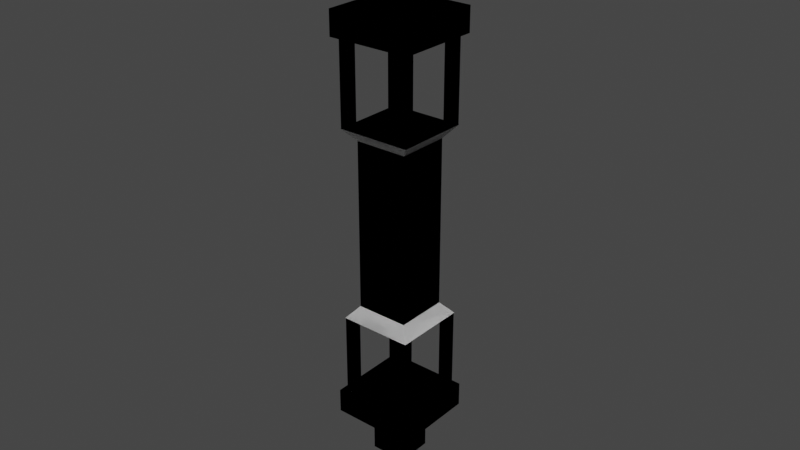 # Source: Tower.blend  (saved by Blender 2.82.7; exported with 4.5.12 LTS)
import bpy
from mathutils import Matrix  # noqa: F401  (used for matrix-valued properties, if any)

bpy.ops.wm.read_factory_settings(use_empty=True)
scene = bpy.context.scene
scene.name = 'Scene'

# ---- collections
col_collection = bpy.data.collections.new('Collection'); scene.collection.children.link(col_collection)

# ---- materials (node trees are filled in below, after node groups)
mat_material = bpy.data.materials.new('Material')
mat_material.alpha_threshold = 0.0
mat_material.use_transparent_shadow = False
mat_material.line_color = (0.0, 0.0, 0.0, 1.0)

# ---- material node trees
mat_material.use_nodes = True; mat_material.node_tree.nodes.clear()
_N = mat_material.node_tree.nodes; _L = mat_material.node_tree.links
n0 = _N.new('ShaderNodeOutputMaterial'); n0.name = 'Material Output'; n0.location = (300, 300)
n1 = _N.new('ShaderNodeBsdfPrincipled'); n1.name = 'Principled BSDF'; n1.location = (10, 300)
n1.distribution = 'GGX'
n1.subsurface_method = 'BURLEY'
n1.inputs[2].default_value = 0.4
n1.inputs[3].default_value = 1.45
n1.inputs[27].default_value = (0.0, 0.0, 0.0, 1.0)
n1.inputs[28].default_value = 1.0
_L.new(n1.outputs[0], n0.inputs[0])
n0.is_active_output = True

# ---- world
world_world = bpy.data.worlds.new('World'); scene.world = world_world
world_world.use_nodes = True; world_world.node_tree.nodes.clear()
_N = world_world.node_tree.nodes; _L = world_world.node_tree.links
n0 = _N.new('ShaderNodeOutputWorld'); n0.name = 'World Output'; n0.location = (300, 300)
n1 = _N.new('ShaderNodeBackground'); n1.name = 'Background'; n1.location = (10, 300)
n1.inputs[0].default_value = (0.05088, 0.05088, 0.05088, 1.0)
_L.new(n1.outputs[0], n0.inputs[0])
n0.is_active_output = True
world_world.color = (0.05088, 0.05088, 0.05088)
world_world.use_sun_shadow = False
world_world.sun_shadow_jitter_overblur = 0.0

# ---- meshes
me_cube = bpy.data.meshes.new('Cube')
me_cube.from_pydata([(1.0, 1.0, 30.59), (1.0, 1.0, -1.0), (1.0, -1.0, 30.59), (1.0, -1.0, -1.0), (-1.0, 1.0, 30.59), (-1.0, 1.0, -1.0), (-1.0, -1.0, 30.59), (-1.0, -1.0, -1.0), (1.393, -1.393, 35.0), (-1.393, -1.393, 35.0), (1.393, 1.393, 35.0), (-1.393, 1.393, 35.0), (1.02, 1.02, 35.01), (1.02, 1.02, 64.98), (1.02, 1.38, 35.01), (1.02, 1.38, 64.98), (1.38, 1.02, 35.01), (1.38, 1.02, 64.98), (1.38, 1.38, 35.01), (1.38, 1.38, 64.98), (1.02, -1.38, 35.01), (1.02, -1.38, 64.98), (1.02, -1.02, 35.01), (1.02, -1.02, 64.98), (1.38, -1.38, 35.01), (1.38, -1.38, 64.98), (1.38, -1.02, 35.01), (1.38, -1.02, 64.98), (-1.38, -1.38, 35.01), (-1.38, -1.38, 64.98), (-1.38, -1.02, 35.01), (-1.38, -1.02, 64.98), (-1.02, -1.38, 35.01), (-1.02, -1.38, 64.98), (-1.02, -1.02, 35.01), (-1.02, -1.02, 64.98), (-1.38, 1.02, 35.01), (-1.38, 1.02, 64.98), (-1.38, 1.38, 35.01), (-1.38, 1.38, 64.98), (-1.02, 1.02, 35.01), (-1.02, 1.02, 64.98), (-1.02, 1.38, 35.01), (-1.02, 1.38, 64.98), (-1.582, -1.582, 65.0), (1.582, -1.582, 65.0), (-1.582, 1.582, 65.0), (1.582, 1.582, 65.0), (-0.6894, 0.6894, 73.8), (-0.6894, -0.6894, 73.8), (0.6894, -0.6894, 73.8), (0.6894, 0.6894, 73.8), (-1.582, 1.582, 73.8), (-1.582, -1.582, 73.8), (1.582, -1.582, 73.8), (1.582, 1.582, 73.8), (-1.582, 1.582, 73.8), (-1.582, -1.582, 73.8), (1.582, -1.582, 73.8), (1.582, 1.582, 73.8), (-0.3434, 0.3434, 90.86), (-0.3434, -0.3434, 90.86), (0.3434, -0.3434, 90.86), (0.3434, 0.3434, 90.86), (-0.6894, 0.6894, 90.86), (-0.6894, -0.6894, 90.86), (0.6894, -0.6894, 90.86), (0.6894, 0.6894, 90.86), (-0.1284, 0.1284, 100.3), (-0.1284, -0.1284, 100.3), (0.1284, -0.1284, 100.3), (0.1284, 0.1284, 100.3), (-0.3434, 0.3434, 100.3), (-0.3434, -0.3434, 100.3), (0.3434, -0.3434, 100.3), (0.3434, 0.3434, 100.3), (-0.02881, 0.02881, 107.0), (-0.02881, -0.02881, 107.0), (0.02881, -0.02881, 107.0), (0.02881, 0.02881, 107.0), (-0.1284, 0.1284, 107.0), (-0.1284, -0.1284, 107.0), (0.1284, -0.1284, 107.0), (0.1284, 0.1284, 107.0), (-0.02881, 0.02881, 111.2), (-0.02881, -0.02881, 111.2), (0.02881, -0.02881, 111.2), (0.02881, 0.02881, 111.2), (-1.0, 1.0, 30.59), (-1.0, 1.0, -1.0), (-1.0, -1.0, 30.59), (-1.0, -1.0, -1.0), (1.0, 1.0, 30.59), (1.0, 1.0, -1.0), (1.0, -1.0, 30.59), (1.0, -1.0, -1.0), (-1.393, -1.393, 35.0), (1.393, -1.393, 35.0), (-1.393, 1.393, 35.0), (1.393, 1.393, 35.0), (-1.02, 1.02, 35.01), (-1.02, 1.02, 64.98), (-1.02, 1.38, 35.01), (-1.02, 1.38, 64.98), (-1.38, 1.02, 35.01), (-1.38, 1.02, 64.98), (-1.38, 1.38, 35.01), (-1.38, 1.38, 64.98), (-1.02, -1.38, 35.01), (-1.02, -1.38, 64.98), (-1.02, -1.02, 35.01), (-1.02, -1.02, 64.98), (-1.38, -1.38, 35.01), (-1.38, -1.38, 64.98), (-1.38, -1.02, 35.01), (-1.38, -1.02, 64.98), (1.38, -1.38, 35.01), (1.38, -1.38, 64.98), (1.38, -1.02, 35.01), (1.38, -1.02, 64.98), (1.02, -1.38, 35.01), (1.02, -1.38, 64.98), (1.02, -1.02, 35.01), (1.02, -1.02, 64.98), (1.38, 1.02, 35.01), (1.38, 1.02, 64.98), (1.38, 1.38, 35.01), (1.38, 1.38, 64.98), (1.02, 1.02, 35.01), (1.02, 1.02, 64.98), (1.02, 1.38, 35.01), (1.02, 1.38, 64.98), (1.582, -1.582, 65.0), (-1.582, -1.582, 65.0), (1.582, 1.582, 65.0), (-1.582, 1.582, 65.0), (0.6894, 0.6894, 73.8), (0.6894, -0.6894, 73.8), (-0.6894, -0.6894, 73.8), (-0.6894, 0.6894, 73.8), (1.582, 1.582, 73.8), (1.582, -1.582, 73.8), (-1.582, -1.582, 73.8), (-1.582, 1.582, 73.8), (1.582, 1.582, 73.8), (1.582, -1.582, 73.8), (-1.582, -1.582, 73.8), (-1.582, 1.582, 73.8), (0.3434, 0.3434, 90.86), (0.3434, -0.3434, 90.86), (-0.3434, -0.3434, 90.86), (-0.3434, 0.3434, 90.86), (0.6894, 0.6894, 90.86), (0.6894, -0.6894, 90.86), (-0.6894, -0.6894, 90.86), (-0.6894, 0.6894, 90.86), (0.1284, 0.1284, 100.3), (0.1284, -0.1284, 100.3), (-0.1284, -0.1284, 100.3), (-0.1284, 0.1284, 100.3), (0.3434, 0.3434, 100.3), (0.3434, -0.3434, 100.3), (-0.3434, -0.3434, 100.3), (-0.3434, 0.3434, 100.3), (0.02881, 0.02881, 107.0), (0.02881, -0.02881, 107.0), (-0.02881, -0.02881, 107.0), (-0.02881, 0.02881, 107.0), (0.1284, 0.1284, 107.0), (0.1284, -0.1284, 107.0), (-0.1284, -0.1284, 107.0), (-0.1284, 0.1284, 107.0), (0.02881, 0.02881, 111.2), (0.02881, -0.02881, 111.2), (-0.02881, -0.02881, 111.2), (-0.02881, 0.02881, 111.2), (1.0, 1.0, -30.59), (1.0, 1.0, 1.0), (1.0, -1.0, -30.59), (1.0, -1.0, 1.0), (-1.0, 1.0, -30.59), (-1.0, 1.0, 1.0), (-1.0, -1.0, -30.59), (-1.0, -1.0, 1.0), (1.393, -1.393, -35.0), (-1.393, -1.393, -35.0), (1.393, 1.393, -35.0), (-1.393, 1.393, -35.0), (1.02, 1.02, -35.01), (1.02, 1.02, -64.98), (1.02, 1.38, -35.01), (1.02, 1.38, -64.98), (1.38, 1.02, -35.01), (1.38, 1.02, -64.98), (1.38, 1.38, -35.01), (1.38, 1.38, -64.98), (1.02, -1.38, -35.01), (1.02, -1.38, -64.98), (1.02, -1.02, -35.01), (1.02, -1.02, -64.98), (1.38, -1.38, -35.01), (1.38, -1.38, -64.98), (1.38, -1.02, -35.01), (1.38, -1.02, -64.98), (-1.38, -1.38, -35.01), (-1.38, -1.38, -64.98), (-1.38, -1.02, -35.01), (-1.38, -1.02, -64.98), (-1.02, -1.38, -35.01), (-1.02, -1.38, -64.98), (-1.02, -1.02, -35.01), (-1.02, -1.02, -64.98), (-1.38, 1.02, -35.01), (-1.38, 1.02, -64.98), (-1.38, 1.38, -35.01), (-1.38, 1.38, -64.98), (-1.02, 1.02, -35.01), (-1.02, 1.02, -64.98), (-1.02, 1.38, -35.01), (-1.02, 1.38, -64.98), (-1.582, -1.582, -65.0), (1.582, -1.582, -65.0), (-1.582, 1.582, -65.0), (1.582, 1.582, -65.0), (-0.6894, 0.6894, -73.8), (-0.6894, -0.6894, -73.8), (0.6894, -0.6894, -73.8), (0.6894, 0.6894, -73.8), (-1.582, 1.582, -73.8), (-1.582, -1.582, -73.8), (1.582, -1.582, -73.8), (1.582, 1.582, -73.8), (-1.582, 1.582, -73.8), (-1.582, -1.582, -73.8), (1.582, -1.582, -73.8), (1.582, 1.582, -73.8), (-0.3434, 0.3434, -90.86), (-0.3434, -0.3434, -90.86), (0.3434, -0.3434, -90.86), (0.3434, 0.3434, -90.86), (-0.6894, 0.6894, -90.86), (-0.6894, -0.6894, -90.86), (0.6894, -0.6894, -90.86), (0.6894, 0.6894, -90.86), (-0.1284, 0.1284, -100.3), (-0.1284, -0.1284, -100.3), (0.1284, -0.1284, -100.3), (0.1284, 0.1284, -100.3), (-0.3434, 0.3434, -100.3), (-0.3434, -0.3434, -100.3), (0.3434, -0.3434, -100.3), (0.3434, 0.3434, -100.3), (-0.02881, 0.02881, -107.0), (-0.02881, -0.02881, -107.0), (0.02881, -0.02881, -107.0), (0.02881, 0.02881, -107.0), (-0.1284, 0.1284, -107.0), (-0.1284, -0.1284, -107.0), (0.1284, -0.1284, -107.0), (0.1284, 0.1284, -107.0), (-0.02881, 0.02881, -111.2), (-0.02881, -0.02881, -111.2), (0.02881, -0.02881, -111.2), (0.02881, 0.02881, -111.2), (-1.0, 1.0, -30.59), (-1.0, 1.0, 1.0), (-1.0, -1.0, -30.59), (-1.0, -1.0, 1.0), (1.0, 1.0, -30.59), (1.0, 1.0, 1.0), (1.0, -1.0, -30.59), (1.0, -1.0, 1.0), (-1.393, -1.393, -35.0), (1.393, -1.393, -35.0), (-1.393, 1.393, -35.0), (1.393, 1.393, -35.0), (-1.02, 1.02, -35.01), (-1.02, 1.02, -64.98), (-1.02, 1.38, -35.01), (-1.02, 1.38, -64.98), (-1.38, 1.02, -35.01), (-1.38, 1.02, -64.98), (-1.38, 1.38, -35.01), (-1.38, 1.38, -64.98), (-1.02, -1.38, -35.01), (-1.02, -1.38, -64.98), (-1.02, -1.02, -35.01), (-1.02, -1.02, -64.98), (-1.38, -1.38, -35.01), (-1.38, -1.38, -64.98), (-1.38, -1.02, -35.01), (-1.38, -1.02, -64.98), (1.38, -1.38, -35.01), (1.38, -1.38, -64.98), (1.38, -1.02, -35.01), (1.38, -1.02, -64.98), (1.02, -1.38, -35.01), (1.02, -1.38, -64.98), (1.02, -1.02, -35.01), (1.02, -1.02, -64.98), (1.38, 1.02, -35.01), (1.38, 1.02, -64.98), (1.38, 1.38, -35.01), (1.38, 1.38, -64.98), (1.02, 1.02, -35.01), (1.02, 1.02, -64.98), (1.02, 1.38, -35.01), (1.02, 1.38, -64.98), (1.582, -1.582, -65.0), (-1.582, -1.582, -65.0), (1.582, 1.582, -65.0), (-1.582, 1.582, -65.0), (0.6894, 0.6894, -73.8), (0.6894, -0.6894, -73.8), (-0.6894, -0.6894, -73.8), (-0.6894, 0.6894, -73.8), (1.582, 1.582, -73.8), (1.582, -1.582, -73.8), (-1.582, -1.582, -73.8), (-1.582, 1.582, -73.8), (1.582, 1.582, -73.8), (1.582, -1.582, -73.8), (-1.582, -1.582, -73.8), (-1.582, 1.582, -73.8), (0.3434, 0.3434, -90.86), (0.3434, -0.3434, -90.86), (-0.3434, -0.3434, -90.86), (-0.3434, 0.3434, -90.86), (0.6894, 0.6894, -90.86), (0.6894, -0.6894, -90.86), (-0.6894, -0.6894, -90.86), (-0.6894, 0.6894, -90.86), (0.1284, 0.1284, -100.3), (0.1284, -0.1284, -100.3), (-0.1284, -0.1284, -100.3), (-0.1284, 0.1284, -100.3), (0.3434, 0.3434, -100.3), (0.3434, -0.3434, -100.3), (-0.3434, -0.3434, -100.3), (-0.3434, 0.3434, -100.3), (0.02881, 0.02881, -107.0), (0.02881, -0.02881, -107.0), (-0.02881, -0.02881, -107.0), (-0.02881, 0.02881, -107.0), (0.1284, 0.1284, -107.0), (0.1284, -0.1284, -107.0), (-0.1284, -0.1284, -107.0), (-0.1284, 0.1284, -107.0), (0.02881, 0.02881, -111.2), (0.02881, -0.02881, -111.2), (-0.02881, -0.02881, -111.2), (-0.02881, 0.02881, -111.2)], [], [(6, 2, 8, 9), (3, 2, 6, 7), (7, 6, 4, 5), (5, 1, 3, 7), (1, 0, 2, 3), (5, 4, 0, 1), (10, 11, 9, 8), (4, 6, 9, 11), (2, 0, 10, 8), (0, 4, 11, 10), (12, 13, 15, 14), (14, 15, 19, 18), (18, 19, 17, 16), (16, 17, 13, 12), (14, 18, 16, 12), (19, 15, 13, 17), (20, 21, 23, 22), (22, 23, 27, 26), (26, 27, 25, 24), (24, 25, 21, 20), (22, 26, 24, 20), (27, 23, 21, 25), (28, 29, 31, 30), (30, 31, 35, 34), (34, 35, 33, 32), (32, 33, 29, 28), (30, 34, 32, 28), (35, 31, 29, 33), (36, 37, 39, 38), (38, 39, 43, 42), (42, 43, 41, 40), (40, 41, 37, 36), (38, 42, 40, 36), (43, 39, 37, 41), (44, 46, 47, 45), (51, 48, 64, 67), (46, 44, 53, 52), (47, 46, 52, 55), (44, 45, 54, 53), (45, 47, 55, 54), (57, 56, 52, 53), (58, 57, 53, 54), (59, 58, 54, 55), (56, 59, 55, 52), (49, 48, 56, 57), (50, 49, 57, 58), (51, 50, 58, 59), (48, 51, 59, 56), (63, 60, 72, 75), (49, 50, 66, 65), (50, 51, 67, 66), (48, 49, 65, 64), (61, 60, 64, 65), (62, 61, 65, 66), (63, 62, 66, 67), (60, 63, 67, 64), (71, 68, 80, 83), (61, 62, 74, 73), (62, 63, 75, 74), (60, 61, 73, 72), (69, 68, 72, 73), (70, 69, 73, 74), (71, 70, 74, 75), (68, 71, 75, 72), (79, 76, 84, 87), (69, 70, 82, 81), (70, 71, 83, 82), (68, 69, 81, 80), (77, 76, 80, 81), (78, 77, 81, 82), (79, 78, 82, 83), (76, 79, 83, 80), (85, 86, 87, 84), (77, 78, 86, 85), (78, 79, 87, 86), (76, 77, 85, 84), (94, 97, 96, 90), (91, 95, 94, 90), (95, 93, 92, 94), (93, 95, 91, 89), (89, 91, 90, 88), (93, 89, 88, 92), (98, 96, 97, 99), (92, 99, 97, 94), (90, 96, 98, 88), (88, 98, 99, 92), (100, 102, 103, 101), (102, 106, 107, 103), (106, 104, 105, 107), (104, 100, 101, 105), (102, 100, 104, 106), (107, 105, 101, 103), (108, 110, 111, 109), (110, 114, 115, 111), (114, 112, 113, 115), (112, 108, 109, 113), (110, 108, 112, 114), (115, 113, 109, 111), (116, 118, 119, 117), (118, 122, 123, 119), (122, 120, 121, 123), (120, 116, 117, 121), (118, 116, 120, 122), (123, 121, 117, 119), (124, 126, 127, 125), (126, 130, 131, 127), (130, 128, 129, 131), (128, 124, 125, 129), (126, 124, 128, 130), (131, 129, 125, 127), (132, 133, 135, 134), (139, 155, 152, 136), (134, 140, 141, 132), (135, 143, 140, 134), (132, 141, 142, 133), (133, 142, 143, 135), (145, 141, 140, 144), (146, 142, 141, 145), (147, 143, 142, 146), (144, 140, 143, 147), (137, 145, 144, 136), (138, 146, 145, 137), (139, 147, 146, 138), (136, 144, 147, 139), (151, 163, 160, 148), (137, 153, 154, 138), (138, 154, 155, 139), (136, 152, 153, 137), (149, 153, 152, 148), (150, 154, 153, 149), (151, 155, 154, 150), (148, 152, 155, 151), (159, 171, 168, 156), (149, 161, 162, 150), (150, 162, 163, 151), (148, 160, 161, 149), (157, 161, 160, 156), (158, 162, 161, 157), (159, 163, 162, 158), (156, 160, 163, 159), (167, 175, 172, 164), (157, 169, 170, 158), (158, 170, 171, 159), (156, 168, 169, 157), (165, 169, 168, 164), (166, 170, 169, 165), (167, 171, 170, 166), (164, 168, 171, 167), (173, 172, 175, 174), (165, 173, 174, 166), (166, 174, 175, 167), (164, 172, 173, 165), (182, 185, 184, 178), (179, 183, 182, 178), (183, 181, 180, 182), (181, 183, 179, 177), (177, 179, 178, 176), (181, 177, 176, 180), (186, 184, 185, 187), (180, 187, 185, 182), (178, 184, 186, 176), (176, 186, 187, 180), (188, 190, 191, 189), (190, 194, 195, 191), (194, 192, 193, 195), (192, 188, 189, 193), (190, 188, 192, 194), (195, 193, 189, 191), (196, 198, 199, 197), (198, 202, 203, 199), (202, 200, 201, 203), (200, 196, 197, 201), (198, 196, 200, 202), (203, 201, 197, 199), (204, 206, 207, 205), (206, 210, 211, 207), (210, 208, 209, 211), (208, 204, 205, 209), (206, 204, 208, 210), (211, 209, 205, 207), (212, 214, 215, 213), (214, 218, 219, 215), (218, 216, 217, 219), (216, 212, 213, 217), (214, 212, 216, 218), (219, 217, 213, 215), (220, 221, 223, 222), (227, 243, 240, 224), (222, 228, 229, 220), (223, 231, 228, 222), (220, 229, 230, 221), (221, 230, 231, 223), (233, 229, 228, 232), (234, 230, 229, 233), (235, 231, 230, 234), (232, 228, 231, 235), (225, 233, 232, 224), (226, 234, 233, 225), (227, 235, 234, 226), (224, 232, 235, 227), (239, 251, 248, 236), (225, 241, 242, 226), (226, 242, 243, 227), (224, 240, 241, 225), (237, 241, 240, 236), (238, 242, 241, 237), (239, 243, 242, 238), (236, 240, 243, 239), (247, 259, 256, 244), (237, 249, 250, 238), (238, 250, 251, 239), (236, 248, 249, 237), (245, 249, 248, 244), (246, 250, 249, 245), (247, 251, 250, 246), (244, 248, 251, 247), (255, 263, 260, 252), (245, 257, 258, 246), (246, 258, 259, 247), (244, 256, 257, 245), (253, 257, 256, 252), (254, 258, 257, 253), (255, 259, 258, 254), (252, 256, 259, 255), (261, 260, 263, 262), (253, 261, 262, 254), (254, 262, 263, 255), (252, 260, 261, 253), (270, 266, 272, 273), (267, 266, 270, 271), (271, 270, 268, 269), (269, 265, 267, 271), (265, 264, 266, 267), (269, 268, 264, 265), (274, 275, 273, 272), (268, 270, 273, 275), (266, 264, 274, 272), (264, 268, 275, 274), (276, 277, 279, 278), (278, 279, 283, 282), (282, 283, 281, 280), (280, 281, 277, 276), (278, 282, 280, 276), (283, 279, 277, 281), (284, 285, 287, 286), (286, 287, 291, 290), (290, 291, 289, 288), (288, 289, 285, 284), (286, 290, 288, 284), (291, 287, 285, 289), (292, 293, 295, 294), (294, 295, 299, 298), (298, 299, 297, 296), (296, 297, 293, 292), (294, 298, 296, 292), (299, 295, 293, 297), (300, 301, 303, 302), (302, 303, 307, 306), (306, 307, 305, 304), (304, 305, 301, 300), (302, 306, 304, 300), (307, 303, 301, 305), (308, 310, 311, 309), (315, 312, 328, 331), (310, 308, 317, 316), (311, 310, 316, 319), (308, 309, 318, 317), (309, 311, 319, 318), (321, 320, 316, 317), (322, 321, 317, 318), (323, 322, 318, 319), (320, 323, 319, 316), (313, 312, 320, 321), (314, 313, 321, 322), (315, 314, 322, 323), (312, 315, 323, 320), (327, 324, 336, 339), (313, 314, 330, 329), (314, 315, 331, 330), (312, 313, 329, 328), (325, 324, 328, 329), (326, 325, 329, 330), (327, 326, 330, 331), (324, 327, 331, 328), (335, 332, 344, 347), (325, 326, 338, 337), (326, 327, 339, 338), (324, 325, 337, 336), (333, 332, 336, 337), (334, 333, 337, 338), (335, 334, 338, 339), (332, 335, 339, 336), (343, 340, 348, 351), (333, 334, 346, 345), (334, 335, 347, 346), (332, 333, 345, 344), (341, 340, 344, 345), (342, 341, 345, 346), (343, 342, 346, 347), (340, 343, 347, 344), (349, 350, 351, 348), (341, 342, 350, 349), (342, 343, 351, 350), (340, 341, 349, 348)])
_uv = me_cube.uv_layers.new(name='UVMap')
_uv.uv.foreach_set('vector', [0.625, 1.0, 0.625, 0.75, 0.625, 0.75, 0.625, 1.0, 0.375, 0.75, 0.625, 0.75, 0.625, 1.0, 0.375, 1.0, 0.375, 0.0, 0.625, 0.0, 0.625, 0.25, 0.375, 0.25, 0.125, 0.5, 0.375, 0.5, 0.375, 0.75, 0.125, 0.75, 0.375, 0.5, 0.625, 0.5, 0.625, 0.75, 0.375, 0.75, 0.375, 0.25, 0.625, 0.25, 0.625, 0.5, 0.375, 0.5, 0.625, 0.5, 0.875, 0.5, 0.875, 0.75, 0.625, 0.75, 0.625, 0.25, 0.625, 0.0, 0.625, 0.0, 0.625, 0.25, 0.625, 0.75, 0.625, 0.5, 0.625, 0.5, 0.625, 0.75, 0.625, 0.5, 0.625, 0.25, 0.625, 0.25, 0.625, 0.5, 0.375, 0.0, 0.625, 0.0, 0.625, 0.25, 0.375, 0.25, 0.375, 0.25, 0.625, 0.25, 0.625, 0.5, 0.375, 0.5, 0.375, 0.5, 0.625, 0.5, 0.625, 0.75, 0.375, 0.75, 0.375, 0.75, 0.625, 0.75, 0.625, 1.0, 0.375, 1.0, 0.125, 0.5, 0.375, 0.5, 0.375, 0.75, 0.125, 0.75, 0.625, 0.5, 0.875, 0.5, 0.875, 0.75, 0.625, 0.75, 0.375, 0.0, 0.625, 0.0, 0.625, 0.25, 0.375, 0.25, 0.375, 0.25, 0.625, 0.25, 0.625, 0.5, 0.375, 0.5, 0.375, 0.5, 0.625, 0.5, 0.625, 0.75, 0.375, 0.75, 0.375, 0.75, 0.625, 0.75, 0.625, 1.0, 0.375, 1.0, 0.125, 0.5, 0.375, 0.5, 0.375, 0.75, 0.125, 0.75, 0.625, 0.5, 0.875, 0.5, 0.875, 0.75, 0.625, 0.75, 0.375, 0.0, 0.625, 0.0, 0.625, 0.25, 0.375, 0.25, 0.375, 0.25, 0.625, 0.25, 0.625, 0.5, 0.375, 0.5, 0.375, 0.5, 0.625, 0.5, 0.625, 0.75, 0.375, 0.75, 0.375, 0.75, 0.625, 0.75, 0.625, 1.0, 0.375, 1.0, 0.125, 0.5, 0.375, 0.5, 0.375, 0.75, 0.125, 0.75, 0.625, 0.5, 0.875, 0.5, 0.875, 0.75, 0.625, 0.75, 0.375, 0.0, 0.625, 0.0, 0.625, 0.25, 0.375, 0.25, 0.375, 0.25, 0.625, 0.25, 0.625, 0.5, 0.375, 0.5, 0.375, 0.5, 0.625, 0.5, 0.625, 0.75, 0.375, 0.75, 0.375, 0.75, 0.625, 0.75, 0.625, 1.0, 0.375, 1.0, 0.125, 0.5, 0.375, 0.5, 0.375, 0.75, 0.125, 0.75, 0.625, 0.5, 0.875, 0.5, 0.875, 0.75, 0.625, 0.75, 0.0, 0.0, 0.0, 1.0, 1.0, 1.0, 1.0, 0.0, 0.7178, 0.7178, 0.2822, 0.7178, 0.2822, 0.7178, 0.7178, 0.7178, 0.0, 1.0, 0.0, 0.0, 0.0, 0.0, 0.0, 1.0, 1.0, 1.0, 0.0, 1.0, 0.0, 1.0, 1.0, 1.0, 0.0, 0.0, 1.0, 0.0, 1.0, 0.0, 0.0, 0.0, 1.0, 0.0, 1.0, 1.0, 1.0, 1.0, 1.0, 0.0, 0.0, 0.0, 0.0, 1.0, 0.0, 1.0, 0.0, 0.0, 1.0, 0.0, 0.0, 0.0, 0.0, 0.0, 1.0, 0.0, 1.0, 1.0, 1.0, 0.0, 1.0, 0.0, 1.0, 1.0, 0.0, 1.0, 1.0, 1.0, 1.0, 1.0, 0.0, 1.0, 0.2822, 0.2822, 0.2822, 0.7178, 0.0, 1.0, 0.0, 0.0, 0.7178, 0.2822, 0.2822, 0.2822, 0.0, 0.0, 1.0, 0.0, 0.7178, 0.7178, 0.7178, 0.2822, 1.0, 0.0, 1.0, 1.0, 0.2822, 0.7178, 0.7178, 0.7178, 1.0, 1.0, 0.0, 1.0, 0.6085, 0.6085, 0.3915, 0.6085, 0.3915, 0.6085, 0.6085, 0.6085, 0.2822, 0.2822, 0.7178, 0.2822, 0.7178, 0.2822, 0.2822, 0.2822, 0.7178, 0.2822, 0.7178, 0.7178, 0.7178, 0.7178, 0.7178, 0.2822, 0.2822, 0.7178, 0.2822, 0.2822, 0.2822, 0.2822, 0.2822, 0.7178, 0.3915, 0.3915, 0.3915, 0.6085, 0.2822, 0.7178, 0.2822, 0.2822, 0.6085, 0.3915, 0.3915, 0.3915, 0.2822, 0.2822, 0.7178, 0.2822, 0.6085, 0.6085, 0.6085, 0.3915, 0.7178, 0.2822, 0.7178, 0.7178, 0.3915, 0.6085, 0.6085, 0.6085, 0.7178, 0.7178, 0.2822, 0.7178, 0.5406, 0.5406, 0.4594, 0.5406, 0.4594, 0.5406, 0.5406, 0.5406, 0.3915, 0.3915, 0.6085, 0.3915, 0.6085, 0.3915, 0.3915, 0.3915, 0.6085, 0.3915, 0.6085, 0.6085, 0.6085, 0.6085, 0.6085, 0.3915, 0.3915, 0.6085, 0.3915, 0.3915, 0.3915, 0.3915, 0.3915, 0.6085, 0.4594, 0.4594, 0.4594, 0.5406, 0.3915, 0.6085, 0.3915, 0.3915, 0.5406, 0.4594, 0.4594, 0.4594, 0.3915, 0.3915, 0.6085, 0.3915, 0.5406, 0.5406, 0.5406, 0.4594, 0.6085, 0.3915, 0.6085, 0.6085, 0.4594, 0.5406, 0.5406, 0.5406, 0.6085, 0.6085, 0.3915, 0.6085, 0.5091, 0.5091, 0.4909, 0.5091, 0.4909, 0.5091, 0.5091, 0.5091, 0.4594, 0.4594, 0.5406, 0.4594, 0.5406, 0.4594, 0.4594, 0.4594, 0.5406, 0.4594, 0.5406, 0.5406, 0.5406, 0.5406, 0.5406, 0.4594, 0.4594, 0.5406, 0.4594, 0.4594, 0.4594, 0.4594, 0.4594, 0.5406, 0.4909, 0.4909, 0.4909, 0.5091, 0.4594, 0.5406, 0.4594, 0.4594, 0.5091, 0.4909, 0.4909, 0.4909, 0.4594, 0.4594, 0.5406, 0.4594, 0.5091, 0.5091, 0.5091, 0.4909, 0.5406, 0.4594, 0.5406, 0.5406, 0.4909, 0.5091, 0.5091, 0.5091, 0.5406, 0.5406, 0.4594, 0.5406, 0.4909, 0.4909, 0.5091, 0.4909, 0.5091, 0.5091, 0.4909, 0.5091, 0.4909, 0.4909, 0.5091, 0.4909, 0.5091, 0.4909, 0.4909, 0.4909, 0.5091, 0.4909, 0.5091, 0.5091, 0.5091, 0.5091, 0.5091, 0.4909, 0.4909, 0.5091, 0.4909, 0.4909, 0.4909, 0.4909, 0.4909, 0.5091, 0.625, 1.0, 0.625, 1.0, 0.625, 0.75, 0.625, 0.75, 0.375, 0.75, 0.375, 1.0, 0.625, 1.0, 0.625, 0.75, 0.375, 0.0, 0.375, 0.25, 0.625, 0.25, 0.625, 0.0, 0.125, 0.5, 0.125, 0.75, 0.375, 0.75, 0.375, 0.5, 0.375, 0.5, 0.375, 0.75, 0.625, 0.75, 0.625, 0.5, 0.375, 0.25, 0.375, 0.5, 0.625, 0.5, 0.625, 0.25, 0.625, 0.5, 0.625, 0.75, 0.875, 0.75, 0.875, 0.5, 0.625, 0.25, 0.625, 0.25, 0.625, 0.0, 0.625, 0.0, 0.625, 0.75, 0.625, 0.75, 0.625, 0.5, 0.625, 0.5, 0.625, 0.5, 0.625, 0.5, 0.625, 0.25, 0.625, 0.25, 0.375, 0.0, 0.375, 0.25, 0.625, 0.25, 0.625, 0.0, 0.375, 0.25, 0.375, 0.5, 0.625, 0.5, 0.625, 0.25, 0.375, 0.5, 0.375, 0.75, 0.625, 0.75, 0.625, 0.5, 0.375, 0.75, 0.375, 1.0, 0.625, 1.0, 0.625, 0.75, 0.125, 0.5, 0.125, 0.75, 0.375, 0.75, 0.375, 0.5, 0.625, 0.5, 0.625, 0.75, 0.875, 0.75, 0.875, 0.5, 0.375, 0.0, 0.375, 0.25, 0.625, 0.25, 0.625, 0.0, 0.375, 0.25, 0.375, 0.5, 0.625, 0.5, 0.625, 0.25, 0.375, 0.5, 0.375, 0.75, 0.625, 0.75, 0.625, 0.5, 0.375, 0.75, 0.375, 1.0, 0.625, 1.0, 0.625, 0.75, 0.125, 0.5, 0.125, 0.75, 0.375, 0.75, 0.375, 0.5, 0.625, 0.5, 0.625, 0.75, 0.875, 0.75, 0.875, 0.5, 0.375, 0.0, 0.375, 0.25, 0.625, 0.25, 0.625, 0.0, 0.375, 0.25, 0.375, 0.5, 0.625, 0.5, 0.625, 0.25, 0.375, 0.5, 0.375, 0.75, 0.625, 0.75, 0.625, 0.5, 0.375, 0.75, 0.375, 1.0, 0.625, 1.0, 0.625, 0.75, 0.125, 0.5, 0.125, 0.75, 0.375, 0.75, 0.375, 0.5, 0.625, 0.5, 0.625, 0.75, 0.875, 0.75, 0.875, 0.5, 0.375, 0.0, 0.375, 0.25, 0.625, 0.25, 0.625, 0.0, 0.375, 0.25, 0.375, 0.5, 0.625, 0.5, 0.625, 0.25, 0.375, 0.5, 0.375, 0.75, 0.625, 0.75, 0.625, 0.5, 0.375, 0.75, 0.375, 1.0, 0.625, 1.0, 0.625, 0.75, 0.125, 0.5, 0.125, 0.75, 0.375, 0.75, 0.375, 0.5, 0.625, 0.5, 0.625, 0.75, 0.875, 0.75, 0.875, 0.5, 0.0, 0.0, 1.0, 0.0, 1.0, 1.0, 0.0, 1.0, 0.7178, 0.7178, 0.7178, 0.7178, 0.2822, 0.7178, 0.2822, 0.7178, 0.0, 1.0, 0.0, 1.0, 0.0, 0.0, 0.0, 0.0, 1.0, 1.0, 1.0, 1.0, 0.0, 1.0, 0.0, 1.0, 0.0, 0.0, 0.0, 0.0, 1.0, 0.0, 1.0, 0.0, 1.0, 0.0, 1.0, 0.0, 1.0, 1.0, 1.0, 1.0, 0.0, 0.0, 0.0, 0.0, 0.0, 1.0, 0.0, 1.0, 1.0, 0.0, 1.0, 0.0, 0.0, 0.0, 0.0, 0.0, 1.0, 1.0, 1.0, 1.0, 1.0, 0.0, 1.0, 0.0, 0.0, 1.0, 0.0, 1.0, 1.0, 1.0, 1.0, 1.0, 0.2822, 0.2822, 0.0, 0.0, 0.0, 1.0, 0.2822, 0.7178, 0.7178, 0.2822, 1.0, 0.0, 0.0, 0.0, 0.2822, 0.2822, 0.7178, 0.7178, 1.0, 1.0, 1.0, 0.0, 0.7178, 0.2822, 0.2822, 0.7178, 0.0, 1.0, 1.0, 1.0, 0.7178, 0.7178, 0.6085, 0.6085, 0.6085, 0.6085, 0.3915, 0.6085, 0.3915, 0.6085, 0.2822, 0.2822, 0.2822, 0.2822, 0.7178, 0.2822, 0.7178, 0.2822, 0.7178, 0.2822, 0.7178, 0.2822, 0.7178, 0.7178, 0.7178, 0.7178, 0.2822, 0.7178, 0.2822, 0.7178, 0.2822, 0.2822, 0.2822, 0.2822, 0.3915, 0.3915, 0.2822, 0.2822, 0.2822, 0.7178, 0.3915, 0.6085, 0.6085, 0.3915, 0.7178, 0.2822, 0.2822, 0.2822, 0.3915, 0.3915, 0.6085, 0.6085, 0.7178, 0.7178, 0.7178, 0.2822, 0.6085, 0.3915, 0.3915, 0.6085, 0.2822, 0.7178, 0.7178, 0.7178, 0.6085, 0.6085, 0.5406, 0.5406, 0.5406, 0.5406, 0.4594, 0.5406, 0.4594, 0.5406, 0.3915, 0.3915, 0.3915, 0.3915, 0.6085, 0.3915, 0.6085, 0.3915, 0.6085, 0.3915, 0.6085, 0.3915, 0.6085, 0.6085, 0.6085, 0.6085, 0.3915, 0.6085, 0.3915, 0.6085, 0.3915, 0.3915, 0.3915, 0.3915, 0.4594, 0.4594, 0.3915, 0.3915, 0.3915, 0.6085, 0.4594, 0.5406, 0.5406, 0.4594, 0.6085, 0.3915, 0.3915, 0.3915, 0.4594, 0.4594, 0.5406, 0.5406, 0.6085, 0.6085, 0.6085, 0.3915, 0.5406, 0.4594, 0.4594, 0.5406, 0.3915, 0.6085, 0.6085, 0.6085, 0.5406, 0.5406, 0.5091, 0.5091, 0.5091, 0.5091, 0.4909, 0.5091, 0.4909, 0.5091, 0.4594, 0.4594, 0.4594, 0.4594, 0.5406, 0.4594, 0.5406, 0.4594, 0.5406, 0.4594, 0.5406, 0.4594, 0.5406, 0.5406, 0.5406, 0.5406, 0.4594, 0.5406, 0.4594, 0.5406, 0.4594, 0.4594, 0.4594, 0.4594, 0.4909, 0.4909, 0.4594, 0.4594, 0.4594, 0.5406, 0.4909, 0.5091, 0.5091, 0.4909, 0.5406, 0.4594, 0.4594, 0.4594, 0.4909, 0.4909, 0.5091, 0.5091, 0.5406, 0.5406, 0.5406, 0.4594, 0.5091, 0.4909, 0.4909, 0.5091, 0.4594, 0.5406, 0.5406, 0.5406, 0.5091, 0.5091, 0.4909, 0.4909, 0.4909, 0.5091, 0.5091, 0.5091, 0.5091, 0.4909, 0.4909, 0.4909, 0.4909, 0.4909, 0.5091, 0.4909, 0.5091, 0.4909, 0.5091, 0.4909, 0.5091, 0.4909, 0.5091, 0.5091, 0.5091, 0.5091, 0.4909, 0.5091, 0.4909, 0.5091, 0.4909, 0.4909, 0.4909, 0.4909, 0.625, 1.0, 0.625, 1.0, 0.625, 0.75, 0.625, 0.75, 0.375, 0.75, 0.375, 1.0, 0.625, 1.0, 0.625, 0.75, 0.375, 0.0, 0.375, 0.25, 0.625, 0.25, 0.625, 0.0, 0.125, 0.5, 0.125, 0.75, 0.375, 0.75, 0.375, 0.5, 0.375, 0.5, 0.375, 0.75, 0.625, 0.75, 0.625, 0.5, 0.375, 0.25, 0.375, 0.5, 0.625, 0.5, 0.625, 0.25, 0.625, 0.5, 0.625, 0.75, 0.875, 0.75, 0.875, 0.5, 0.625, 0.25, 0.625, 0.25, 0.625, 0.0, 0.625, 0.0, 0.625, 0.75, 0.625, 0.75, 0.625, 0.5, 0.625, 0.5, 0.625, 0.5, 0.625, 0.5, 0.625, 0.25, 0.625, 0.25, 0.375, 0.0, 0.375, 0.25, 0.625, 0.25, 0.625, 0.0, 0.375, 0.25, 0.375, 0.5, 0.625, 0.5, 0.625, 0.25, 0.375, 0.5, 0.375, 0.75, 0.625, 0.75, 0.625, 0.5, 0.375, 0.75, 0.375, 1.0, 0.625, 1.0, 0.625, 0.75, 0.125, 0.5, 0.125, 0.75, 0.375, 0.75, 0.375, 0.5, 0.625, 0.5, 0.625, 0.75, 0.875, 0.75, 0.875, 0.5, 0.375, 0.0, 0.375, 0.25, 0.625, 0.25, 0.625, 0.0, 0.375, 0.25, 0.375, 0.5, 0.625, 0.5, 0.625, 0.25, 0.375, 0.5, 0.375, 0.75, 0.625, 0.75, 0.625, 0.5, 0.375, 0.75, 0.375, 1.0, 0.625, 1.0, 0.625, 0.75, 0.125, 0.5, 0.125, 0.75, 0.375, 0.75, 0.375, 0.5, 0.625, 0.5, 0.625, 0.75, 0.875, 0.75, 0.875, 0.5, 0.375, 0.0, 0.375, 0.25, 0.625, 0.25, 0.625, 0.0, 0.375, 0.25, 0.375, 0.5, 0.625, 0.5, 0.625, 0.25, 0.375, 0.5, 0.375, 0.75, 0.625, 0.75, 0.625, 0.5, 0.375, 0.75, 0.375, 1.0, 0.625, 1.0, 0.625, 0.75, 0.125, 0.5, 0.125, 0.75, 0.375, 0.75, 0.375, 0.5, 0.625, 0.5, 0.625, 0.75, 0.875, 0.75, 0.875, 0.5, 0.375, 0.0, 0.375, 0.25, 0.625, 0.25, 0.625, 0.0, 0.375, 0.25, 0.375, 0.5, 0.625, 0.5, 0.625, 0.25, 0.375, 0.5, 0.375, 0.75, 0.625, 0.75, 0.625, 0.5, 0.375, 0.75, 0.375, 1.0, 0.625, 1.0, 0.625, 0.75, 0.125, 0.5, 0.125, 0.75, 0.375, 0.75, 0.375, 0.5, 0.625, 0.5, 0.625, 0.75, 0.875, 0.75, 0.875, 0.5, 0.0, 0.0, 1.0, 0.0, 1.0, 1.0, 0.0, 1.0, 0.7178, 0.7178, 0.7178, 0.7178, 0.2822, 0.7178, 0.2822, 0.7178, 0.0, 1.0, 0.0, 1.0, 0.0, 0.0, 0.0, 0.0, 1.0, 1.0, 1.0, 1.0, 0.0, 1.0, 0.0, 1.0, 0.0, 0.0, 0.0, 0.0, 1.0, 0.0, 1.0, 0.0, 1.0, 0.0, 1.0, 0.0, 1.0, 1.0, 1.0, 1.0, 0.0, 0.0, 0.0, 0.0, 0.0, 1.0, 0.0, 1.0, 1.0, 0.0, 1.0, 0.0, 0.0, 0.0, 0.0, 0.0, 1.0, 1.0, 1.0, 1.0, 1.0, 0.0, 1.0, 0.0, 0.0, 1.0, 0.0, 1.0, 1.0, 1.0, 1.0, 1.0, 0.2822, 0.2822, 0.0, 0.0, 0.0, 1.0, 0.2822, 0.7178, 0.7178, 0.2822, 1.0, 0.0, 0.0, 0.0, 0.2822, 0.2822, 0.7178, 0.7178, 1.0, 1.0, 1.0, 0.0, 0.7178, 0.2822, 0.2822, 0.7178, 0.0, 1.0, 1.0, 1.0, 0.7178, 0.7178, 0.6085, 0.6085, 0.6085, 0.6085, 0.3915, 0.6085, 0.3915, 0.6085, 0.2822, 0.2822, 0.2822, 0.2822, 0.7178, 0.2822, 0.7178, 0.2822, 0.7178, 0.2822, 0.7178, 0.2822, 0.7178, 0.7178, 0.7178, 0.7178, 0.2822, 0.7178, 0.2822, 0.7178, 0.2822, 0.2822, 0.2822, 0.2822, 0.3915, 0.3915, 0.2822, 0.2822, 0.2822, 0.7178, 0.3915, 0.6085, 0.6085, 0.3915, 0.7178, 0.2822, 0.2822, 0.2822, 0.3915, 0.3915, 0.6085, 0.6085, 0.7178, 0.7178, 0.7178, 0.2822, 0.6085, 0.3915, 0.3915, 0.6085, 0.2822, 0.7178, 0.7178, 0.7178, 0.6085, 0.6085, 0.5406, 0.5406, 0.5406, 0.5406, 0.4594, 0.5406, 0.4594, 0.5406, 0.3915, 0.3915, 0.3915, 0.3915, 0.6085, 0.3915, 0.6085, 0.3915, 0.6085, 0.3915, 0.6085, 0.3915, 0.6085, 0.6085, 0.6085, 0.6085, 0.3915, 0.6085, 0.3915, 0.6085, 0.3915, 0.3915, 0.3915, 0.3915, 0.4594, 0.4594, 0.3915, 0.3915, 0.3915, 0.6085, 0.4594, 0.5406, 0.5406, 0.4594, 0.6085, 0.3915, 0.3915, 0.3915, 0.4594, 0.4594, 0.5406, 0.5406, 0.6085, 0.6085, 0.6085, 0.3915, 0.5406, 0.4594, 0.4594, 0.5406, 0.3915, 0.6085, 0.6085, 0.6085, 0.5406, 0.5406, 0.5091, 0.5091, 0.5091, 0.5091, 0.4909, 0.5091, 0.4909, 0.5091, 0.4594, 0.4594, 0.4594, 0.4594, 0.5406, 0.4594, 0.5406, 0.4594, 0.5406, 0.4594, 0.5406, 0.4594, 0.5406, 0.5406, 0.5406, 0.5406, 0.4594, 0.5406, 0.4594, 0.5406, 0.4594, 0.4594, 0.4594, 0.4594, 0.4909, 0.4909, 0.4594, 0.4594, 0.4594, 0.5406, 0.4909, 0.5091, 0.5091, 0.4909, 0.5406, 0.4594, 0.4594, 0.4594, 0.4909, 0.4909, 0.5091, 0.5091, 0.5406, 0.5406, 0.5406, 0.4594, 0.5091, 0.4909, 0.4909, 0.5091, 0.4594, 0.5406, 0.5406, 0.5406, 0.5091, 0.5091, 0.4909, 0.4909, 0.4909, 0.5091, 0.5091, 0.5091, 0.5091, 0.4909, 0.4909, 0.4909, 0.4909, 0.4909, 0.5091, 0.4909, 0.5091, 0.4909, 0.5091, 0.4909, 0.5091, 0.4909, 0.5091, 0.5091, 0.5091, 0.5091, 0.4909, 0.5091, 0.4909, 0.5091, 0.4909, 0.4909, 0.4909, 0.4909, 0.625, 1.0, 0.625, 0.75, 0.625, 0.75, 0.625, 1.0, 0.375, 0.75, 0.625, 0.75, 0.625, 1.0, 0.375, 1.0, 0.375, 0.0, 0.625, 0.0, 0.625, 0.25, 0.375, 0.25, 0.125, 0.5, 0.375, 0.5, 0.375, 0.75, 0.125, 0.75, 0.375, 0.5, 0.625, 0.5, 0.625, 0.75, 0.375, 0.75, 0.375, 0.25, 0.625, 0.25, 0.625, 0.5, 0.375, 0.5, 0.625, 0.5, 0.875, 0.5, 0.875, 0.75, 0.625, 0.75, 0.625, 0.25, 0.625, 0.0, 0.625, 0.0, 0.625, 0.25, 0.625, 0.75, 0.625, 0.5, 0.625, 0.5, 0.625, 0.75, 0.625, 0.5, 0.625, 0.25, 0.625, 0.25, 0.625, 0.5, 0.375, 0.0, 0.625, 0.0, 0.625, 0.25, 0.375, 0.25, 0.375, 0.25, 0.625, 0.25, 0.625, 0.5, 0.375, 0.5, 0.375, 0.5, 0.625, 0.5, 0.625, 0.75, 0.375, 0.75, 0.375, 0.75, 0.625, 0.75, 0.625, 1.0, 0.375, 1.0, 0.125, 0.5, 0.375, 0.5, 0.375, 0.75, 0.125, 0.75, 0.625, 0.5, 0.875, 0.5, 0.875, 0.75, 0.625, 0.75, 0.375, 0.0, 0.625, 0.0, 0.625, 0.25, 0.375, 0.25, 0.375, 0.25, 0.625, 0.25, 0.625, 0.5, 0.375, 0.5, 0.375, 0.5, 0.625, 0.5, 0.625, 0.75, 0.375, 0.75, 0.375, 0.75, 0.625, 0.75, 0.625, 1.0, 0.375, 1.0, 0.125, 0.5, 0.375, 0.5, 0.375, 0.75, 0.125, 0.75, 0.625, 0.5, 0.875, 0.5, 0.875, 0.75, 0.625, 0.75, 0.375, 0.0, 0.625, 0.0, 0.625, 0.25, 0.375, 0.25, 0.375, 0.25, 0.625, 0.25, 0.625, 0.5, 0.375, 0.5, 0.375, 0.5, 0.625, 0.5, 0.625, 0.75, 0.375, 0.75, 0.375, 0.75, 0.625, 0.75, 0.625, 1.0, 0.375, 1.0, 0.125, 0.5, 0.375, 0.5, 0.375, 0.75, 0.125, 0.75, 0.625, 0.5, 0.875, 0.5, 0.875, 0.75, 0.625, 0.75, 0.375, 0.0, 0.625, 0.0, 0.625, 0.25, 0.375, 0.25, 0.375, 0.25, 0.625, 0.25, 0.625, 0.5, 0.375, 0.5, 0.375, 0.5, 0.625, 0.5, 0.625, 0.75, 0.375, 0.75, 0.375, 0.75, 0.625, 0.75, 0.625, 1.0, 0.375, 1.0, 0.125, 0.5, 0.375, 0.5, 0.375, 0.75, 0.125, 0.75, 0.625, 0.5, 0.875, 0.5, 0.875, 0.75, 0.625, 0.75, 0.0, 0.0, 0.0, 1.0, 1.0, 1.0, 1.0, 0.0, 0.7178, 0.7178, 0.2822, 0.7178, 0.2822, 0.7178, 0.7178, 0.7178, 0.0, 1.0, 0.0, 0.0, 0.0, 0.0, 0.0, 1.0, 1.0, 1.0, 0.0, 1.0, 0.0, 1.0, 1.0, 1.0, 0.0, 0.0, 1.0, 0.0, 1.0, 0.0, 0.0, 0.0, 1.0, 0.0, 1.0, 1.0, 1.0, 1.0, 1.0, 0.0, 0.0, 0.0, 0.0, 1.0, 0.0, 1.0, 0.0, 0.0, 1.0, 0.0, 0.0, 0.0, 0.0, 0.0, 1.0, 0.0, 1.0, 1.0, 1.0, 0.0, 1.0, 0.0, 1.0, 1.0, 0.0, 1.0, 1.0, 1.0, 1.0, 1.0, 0.0, 1.0, 0.2822, 0.2822, 0.2822, 0.7178, 0.0, 1.0, 0.0, 0.0, 0.7178, 0.2822, 0.2822, 0.2822, 0.0, 0.0, 1.0, 0.0, 0.7178, 0.7178, 0.7178, 0.2822, 1.0, 0.0, 1.0, 1.0, 0.2822, 0.7178, 0.7178, 0.7178, 1.0, 1.0, 0.0, 1.0, 0.6085, 0.6085, 0.3915, 0.6085, 0.3915, 0.6085, 0.6085, 0.6085, 0.2822, 0.2822, 0.7178, 0.2822, 0.7178, 0.2822, 0.2822, 0.2822, 0.7178, 0.2822, 0.7178, 0.7178, 0.7178, 0.7178, 0.7178, 0.2822, 0.2822, 0.7178, 0.2822, 0.2822, 0.2822, 0.2822, 0.2822, 0.7178, 0.3915, 0.3915, 0.3915, 0.6085, 0.2822, 0.7178, 0.2822, 0.2822, 0.6085, 0.3915, 0.3915, 0.3915, 0.2822, 0.2822, 0.7178, 0.2822, 0.6085, 0.6085, 0.6085, 0.3915, 0.7178, 0.2822, 0.7178, 0.7178, 0.3915, 0.6085, 0.6085, 0.6085, 0.7178, 0.7178, 0.2822, 0.7178, 0.5406, 0.5406, 0.4594, 0.5406, 0.4594, 0.5406, 0.5406, 0.5406, 0.3915, 0.3915, 0.6085, 0.3915, 0.6085, 0.3915, 0.3915, 0.3915, 0.6085, 0.3915, 0.6085, 0.6085, 0.6085, 0.6085, 0.6085, 0.3915, 0.3915, 0.6085, 0.3915, 0.3915, 0.3915, 0.3915, 0.3915, 0.6085, 0.4594, 0.4594, 0.4594, 0.5406, 0.3915, 0.6085, 0.3915, 0.3915, 0.5406, 0.4594, 0.4594, 0.4594, 0.3915, 0.3915, 0.6085, 0.3915, 0.5406, 0.5406, 0.5406, 0.4594, 0.6085, 0.3915, 0.6085, 0.6085, 0.4594, 0.5406, 0.5406, 0.5406, 0.6085, 0.6085, 0.3915, 0.6085, 0.5091, 0.5091, 0.4909, 0.5091, 0.4909, 0.5091, 0.5091, 0.5091, 0.4594, 0.4594, 0.5406, 0.4594, 0.5406, 0.4594, 0.4594, 0.4594, 0.5406, 0.4594, 0.5406, 0.5406, 0.5406, 0.5406, 0.5406, 0.4594, 0.4594, 0.5406, 0.4594, 0.4594, 0.4594, 0.4594, 0.4594, 0.5406, 0.4909, 0.4909, 0.4909, 0.5091, 0.4594, 0.5406, 0.4594, 0.4594, 0.5091, 0.4909, 0.4909, 0.4909, 0.4594, 0.4594, 0.5406, 0.4594, 0.5091, 0.5091, 0.5091, 0.4909, 0.5406, 0.4594, 0.5406, 0.5406, 0.4909, 0.5091, 0.5091, 0.5091, 0.5406, 0.5406, 0.4594, 0.5406, 0.4909, 0.4909, 0.5091, 0.4909, 0.5091, 0.5091, 0.4909, 0.5091, 0.4909, 0.4909, 0.5091, 0.4909, 0.5091, 0.4909, 0.4909, 0.4909, 0.5091, 0.4909, 0.5091, 0.5091, 0.5091, 0.5091, 0.5091, 0.4909, 0.4909, 0.5091, 0.4909, 0.4909, 0.4909, 0.4909, 0.4909, 0.5091])
me_cube.materials.append(mat_material)
me_cube.use_remesh_preserve_volume = False
me_cube.use_remesh_preserve_attributes = False
me_cube.use_mirror_vertex_groups = False
me_cube.update()

# ---- objects
ob_cube = bpy.data.objects.new('Cube', me_cube)

# ---- transforms, parenting, visibility, modifiers, constraints
ob_cube.location = (0.0, 0.0, 1.0)
ob_cube.scale = (4.0, 4.0, 0.4178)
ob_cube.lock_rotations_4d = False
ob_cube.empty_display_type = 'ARROWS'
ob_cube.lineart.crease_threshold = 0.0
_m = ob_cube.modifiers.new('Decimate', 'DECIMATE')

# ---- collection membership
col_collection.objects.link(ob_cube)

# ---- scene / render settings (as saved in the file)
scene.frame_start = 1; scene.frame_end = 250; scene.frame_set(1)
scene.render.engine = 'BLENDER_EEVEE_NEXT'
scene.cycles.use_denoising = False
scene.cycles.samples = 128
scene.cycles.sampling_pattern = 'TABULATED_SOBOL'
scene.cycles.use_adaptive_sampling = False
scene.cycles.use_light_tree = False
scene.view_settings.view_transform = 'Filmic'
bpy.context.view_layer.update()

# ---- added for rendering (the .blend has no active camera and no usable light): camera, sun
cam_auto = bpy.data.cameras.new('AutoCamera')
cam_auto.lens = 50.0
cam_auto.sensor_width = 36.0
cam_auto.clip_end = 1536.22
ob_auto_camera = bpy.data.objects.new('AutoCamera', cam_auto)
scene.collection.objects.link(ob_auto_camera)
ob_auto_camera.location = (87.5343, -105.041, 71.0274)
ob_auto_camera.rotation_euler = (1.09748, -7.21219e-08, 0.694738)
scene.camera = ob_auto_camera
light_auto_sun = bpy.data.lights.new('AutoSun', 'SUN')
light_auto_sun.energy = 3.0
light_auto_sun.angle = 0.0523599
ob_auto_sun = bpy.data.objects.new('AutoSun', light_auto_sun)
scene.collection.objects.link(ob_auto_sun)
ob_auto_sun.rotation_euler = (0.872665, 0.174533, 0.523599)
bpy.context.view_layer.update()
